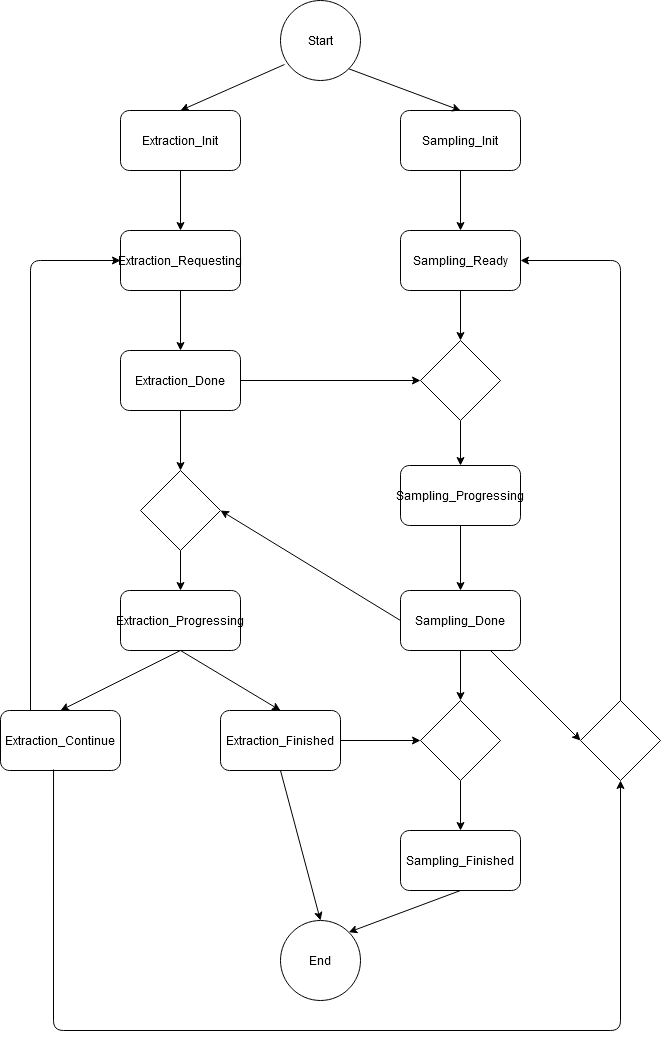

The diagram above was exported from draw.io. Its source (the exported page's mxGraphModel, read from the mxfile embedded in the PNG):
<mxGraphModel dx="2062" dy="1151" grid="1" gridSize="10" guides="1" tooltips="1" connect="1" arrows="1" fold="1" page="1" pageScale="1" pageWidth="827" pageHeight="1169" math="0" shadow="0">
  <root>
    <mxCell id="WIyWlLk6GJQsqaUBKTNV-0" />
    <mxCell id="WIyWlLk6GJQsqaUBKTNV-1" parent="WIyWlLk6GJQsqaUBKTNV-0" />
    <mxCell id="J938HHfkMp9TlwQG74-Q-0" value="&lt;div&gt;Extraction_Init&lt;/div&gt;" style="rounded=1;whiteSpace=wrap;html=1;" vertex="1" parent="WIyWlLk6GJQsqaUBKTNV-1">
      <mxGeometry x="200" y="200" width="120" height="60" as="geometry" />
    </mxCell>
    <mxCell id="J938HHfkMp9TlwQG74-Q-1" value="Start" style="ellipse;whiteSpace=wrap;html=1;aspect=fixed;" vertex="1" parent="WIyWlLk6GJQsqaUBKTNV-1">
      <mxGeometry x="360" y="90" width="80" height="80" as="geometry" />
    </mxCell>
    <mxCell id="J938HHfkMp9TlwQG74-Q-2" value="&lt;div&gt;Sampling_Init&lt;/div&gt;" style="rounded=1;whiteSpace=wrap;html=1;" vertex="1" parent="WIyWlLk6GJQsqaUBKTNV-1">
      <mxGeometry x="480" y="200" width="120" height="60" as="geometry" />
    </mxCell>
    <mxCell id="J938HHfkMp9TlwQG74-Q-4" value="" style="endArrow=classic;html=1;exitX=1;exitY=1;exitDx=0;exitDy=0;entryX=0.5;entryY=0;entryDx=0;entryDy=0;" edge="1" parent="WIyWlLk6GJQsqaUBKTNV-1" source="J938HHfkMp9TlwQG74-Q-1" target="J938HHfkMp9TlwQG74-Q-2">
      <mxGeometry width="50" height="50" relative="1" as="geometry">
        <mxPoint x="390" y="610" as="sourcePoint" />
        <mxPoint x="440" y="560" as="targetPoint" />
      </mxGeometry>
    </mxCell>
    <mxCell id="J938HHfkMp9TlwQG74-Q-5" value="" style="endArrow=classic;html=1;entryX=0.5;entryY=0;entryDx=0;entryDy=0;exitX=0.05;exitY=0.8;exitDx=0;exitDy=0;exitPerimeter=0;" edge="1" parent="WIyWlLk6GJQsqaUBKTNV-1" source="J938HHfkMp9TlwQG74-Q-1" target="J938HHfkMp9TlwQG74-Q-0">
      <mxGeometry width="50" height="50" relative="1" as="geometry">
        <mxPoint x="280" y="210" as="sourcePoint" />
        <mxPoint x="330" y="160" as="targetPoint" />
      </mxGeometry>
    </mxCell>
    <mxCell id="J938HHfkMp9TlwQG74-Q-6" value="Extraction_Done" style="rounded=1;whiteSpace=wrap;html=1;" vertex="1" parent="WIyWlLk6GJQsqaUBKTNV-1">
      <mxGeometry x="200" y="440" width="120" height="60" as="geometry" />
    </mxCell>
    <mxCell id="J938HHfkMp9TlwQG74-Q-7" value="&lt;div&gt;Sampling_Ready&lt;/div&gt;" style="rounded=1;whiteSpace=wrap;html=1;" vertex="1" parent="WIyWlLk6GJQsqaUBKTNV-1">
      <mxGeometry x="480" y="320" width="120" height="60" as="geometry" />
    </mxCell>
    <mxCell id="J938HHfkMp9TlwQG74-Q-8" value="&lt;div&gt;Sampling_Progressing&lt;/div&gt;" style="rounded=1;whiteSpace=wrap;html=1;" vertex="1" parent="WIyWlLk6GJQsqaUBKTNV-1">
      <mxGeometry x="480" y="555" width="120" height="60" as="geometry" />
    </mxCell>
    <mxCell id="J938HHfkMp9TlwQG74-Q-9" value="Extraction_Requesting" style="rounded=1;whiteSpace=wrap;html=1;" vertex="1" parent="WIyWlLk6GJQsqaUBKTNV-1">
      <mxGeometry x="200" y="320" width="120" height="60" as="geometry" />
    </mxCell>
    <mxCell id="J938HHfkMp9TlwQG74-Q-10" value="" style="endArrow=classic;html=1;exitX=0.5;exitY=1;exitDx=0;exitDy=0;entryX=0.5;entryY=0;entryDx=0;entryDy=0;" edge="1" parent="WIyWlLk6GJQsqaUBKTNV-1" source="J938HHfkMp9TlwQG74-Q-0" target="J938HHfkMp9TlwQG74-Q-9">
      <mxGeometry width="50" height="50" relative="1" as="geometry">
        <mxPoint x="390" y="610" as="sourcePoint" />
        <mxPoint x="440" y="560" as="targetPoint" />
      </mxGeometry>
    </mxCell>
    <mxCell id="J938HHfkMp9TlwQG74-Q-11" value="" style="endArrow=classic;html=1;exitX=0.5;exitY=1;exitDx=0;exitDy=0;entryX=0.5;entryY=0;entryDx=0;entryDy=0;" edge="1" parent="WIyWlLk6GJQsqaUBKTNV-1" source="J938HHfkMp9TlwQG74-Q-9" target="J938HHfkMp9TlwQG74-Q-6">
      <mxGeometry width="50" height="50" relative="1" as="geometry">
        <mxPoint x="150" y="440" as="sourcePoint" />
        <mxPoint x="200" y="390" as="targetPoint" />
      </mxGeometry>
    </mxCell>
    <mxCell id="J938HHfkMp9TlwQG74-Q-12" value="" style="endArrow=classic;html=1;exitX=0.5;exitY=1;exitDx=0;exitDy=0;entryX=0.5;entryY=0;entryDx=0;entryDy=0;" edge="1" parent="WIyWlLk6GJQsqaUBKTNV-1" source="J938HHfkMp9TlwQG74-Q-2" target="J938HHfkMp9TlwQG74-Q-7">
      <mxGeometry width="50" height="50" relative="1" as="geometry">
        <mxPoint x="410" y="580" as="sourcePoint" />
        <mxPoint x="460" y="530" as="targetPoint" />
      </mxGeometry>
    </mxCell>
    <mxCell id="J938HHfkMp9TlwQG74-Q-14" value="" style="endArrow=classic;html=1;exitX=1;exitY=0.5;exitDx=0;exitDy=0;entryX=0;entryY=0.5;entryDx=0;entryDy=0;" edge="1" parent="WIyWlLk6GJQsqaUBKTNV-1" source="J938HHfkMp9TlwQG74-Q-6" target="J938HHfkMp9TlwQG74-Q-15">
      <mxGeometry width="50" height="50" relative="1" as="geometry">
        <mxPoint x="400" y="580" as="sourcePoint" />
        <mxPoint x="430" y="530" as="targetPoint" />
      </mxGeometry>
    </mxCell>
    <mxCell id="J938HHfkMp9TlwQG74-Q-15" value="" style="rhombus;whiteSpace=wrap;html=1;" vertex="1" parent="WIyWlLk6GJQsqaUBKTNV-1">
      <mxGeometry x="500" y="430" width="80" height="80" as="geometry" />
    </mxCell>
    <mxCell id="J938HHfkMp9TlwQG74-Q-16" value="" style="endArrow=classic;html=1;exitX=0.5;exitY=1;exitDx=0;exitDy=0;" edge="1" parent="WIyWlLk6GJQsqaUBKTNV-1" source="J938HHfkMp9TlwQG74-Q-7" target="J938HHfkMp9TlwQG74-Q-15">
      <mxGeometry width="50" height="50" relative="1" as="geometry">
        <mxPoint x="420" y="600" as="sourcePoint" />
        <mxPoint x="470" y="550" as="targetPoint" />
      </mxGeometry>
    </mxCell>
    <mxCell id="J938HHfkMp9TlwQG74-Q-17" value="" style="endArrow=classic;html=1;exitX=0.5;exitY=1;exitDx=0;exitDy=0;entryX=0.5;entryY=0;entryDx=0;entryDy=0;" edge="1" parent="WIyWlLk6GJQsqaUBKTNV-1" source="J938HHfkMp9TlwQG74-Q-15" target="J938HHfkMp9TlwQG74-Q-8">
      <mxGeometry width="50" height="50" relative="1" as="geometry">
        <mxPoint x="350" y="640" as="sourcePoint" />
        <mxPoint x="400" y="590" as="targetPoint" />
      </mxGeometry>
    </mxCell>
    <mxCell id="J938HHfkMp9TlwQG74-Q-18" value="Sampling_Done" style="rounded=1;whiteSpace=wrap;html=1;" vertex="1" parent="WIyWlLk6GJQsqaUBKTNV-1">
      <mxGeometry x="480" y="680" width="120" height="60" as="geometry" />
    </mxCell>
    <mxCell id="J938HHfkMp9TlwQG74-Q-19" value="" style="endArrow=classic;html=1;exitX=0.5;exitY=1;exitDx=0;exitDy=0;entryX=0.5;entryY=0;entryDx=0;entryDy=0;" edge="1" parent="WIyWlLk6GJQsqaUBKTNV-1" source="J938HHfkMp9TlwQG74-Q-8" target="J938HHfkMp9TlwQG74-Q-18">
      <mxGeometry width="50" height="50" relative="1" as="geometry">
        <mxPoint x="340" y="730" as="sourcePoint" />
        <mxPoint x="390" y="680" as="targetPoint" />
      </mxGeometry>
    </mxCell>
    <mxCell id="J938HHfkMp9TlwQG74-Q-20" value="" style="rhombus;whiteSpace=wrap;html=1;" vertex="1" parent="WIyWlLk6GJQsqaUBKTNV-1">
      <mxGeometry x="220" y="560" width="80" height="80" as="geometry" />
    </mxCell>
    <mxCell id="J938HHfkMp9TlwQG74-Q-21" value="" style="endArrow=classic;html=1;exitX=0.5;exitY=1;exitDx=0;exitDy=0;entryX=0.5;entryY=0;entryDx=0;entryDy=0;" edge="1" parent="WIyWlLk6GJQsqaUBKTNV-1" source="J938HHfkMp9TlwQG74-Q-6" target="J938HHfkMp9TlwQG74-Q-20">
      <mxGeometry width="50" height="50" relative="1" as="geometry">
        <mxPoint x="100" y="660" as="sourcePoint" />
        <mxPoint x="150" y="610" as="targetPoint" />
      </mxGeometry>
    </mxCell>
    <mxCell id="J938HHfkMp9TlwQG74-Q-22" value="" style="endArrow=classic;html=1;exitX=0;exitY=0.5;exitDx=0;exitDy=0;entryX=1;entryY=0.5;entryDx=0;entryDy=0;" edge="1" parent="WIyWlLk6GJQsqaUBKTNV-1" source="J938HHfkMp9TlwQG74-Q-18" target="J938HHfkMp9TlwQG74-Q-20">
      <mxGeometry width="50" height="50" relative="1" as="geometry">
        <mxPoint x="340" y="750" as="sourcePoint" />
        <mxPoint x="390" y="700" as="targetPoint" />
      </mxGeometry>
    </mxCell>
    <mxCell id="J938HHfkMp9TlwQG74-Q-23" value="&lt;div&gt;Extraction_Progressing&lt;/div&gt;" style="rounded=1;whiteSpace=wrap;html=1;" vertex="1" parent="WIyWlLk6GJQsqaUBKTNV-1">
      <mxGeometry x="200" y="680" width="120" height="60" as="geometry" />
    </mxCell>
    <mxCell id="J938HHfkMp9TlwQG74-Q-24" value="" style="endArrow=classic;html=1;exitX=0.5;exitY=1;exitDx=0;exitDy=0;entryX=0.5;entryY=0;entryDx=0;entryDy=0;" edge="1" parent="WIyWlLk6GJQsqaUBKTNV-1" source="J938HHfkMp9TlwQG74-Q-20" target="J938HHfkMp9TlwQG74-Q-23">
      <mxGeometry width="50" height="50" relative="1" as="geometry">
        <mxPoint x="70" y="730" as="sourcePoint" />
        <mxPoint x="120" y="680" as="targetPoint" />
      </mxGeometry>
    </mxCell>
    <mxCell id="J938HHfkMp9TlwQG74-Q-25" value="Extraction_Finished" style="rounded=1;whiteSpace=wrap;html=1;" vertex="1" parent="WIyWlLk6GJQsqaUBKTNV-1">
      <mxGeometry x="300" y="800" width="120" height="60" as="geometry" />
    </mxCell>
    <mxCell id="J938HHfkMp9TlwQG74-Q-26" value="Extraction_Continue" style="rounded=1;whiteSpace=wrap;html=1;" vertex="1" parent="WIyWlLk6GJQsqaUBKTNV-1">
      <mxGeometry x="80" y="800" width="120" height="60" as="geometry" />
    </mxCell>
    <mxCell id="J938HHfkMp9TlwQG74-Q-27" value="" style="endArrow=classic;html=1;exitX=0.5;exitY=1;exitDx=0;exitDy=0;entryX=0.5;entryY=0;entryDx=0;entryDy=0;" edge="1" parent="WIyWlLk6GJQsqaUBKTNV-1" source="J938HHfkMp9TlwQG74-Q-23" target="J938HHfkMp9TlwQG74-Q-26">
      <mxGeometry width="50" height="50" relative="1" as="geometry">
        <mxPoint x="240" y="940" as="sourcePoint" />
        <mxPoint x="290" y="890" as="targetPoint" />
      </mxGeometry>
    </mxCell>
    <mxCell id="J938HHfkMp9TlwQG74-Q-28" value="" style="endArrow=classic;html=1;exitX=0.5;exitY=1;exitDx=0;exitDy=0;entryX=0.5;entryY=0;entryDx=0;entryDy=0;" edge="1" parent="WIyWlLk6GJQsqaUBKTNV-1" source="J938HHfkMp9TlwQG74-Q-23" target="J938HHfkMp9TlwQG74-Q-25">
      <mxGeometry width="50" height="50" relative="1" as="geometry">
        <mxPoint x="250" y="960" as="sourcePoint" />
        <mxPoint x="300" y="910" as="targetPoint" />
      </mxGeometry>
    </mxCell>
    <mxCell id="J938HHfkMp9TlwQG74-Q-29" value="" style="rhombus;whiteSpace=wrap;html=1;" vertex="1" parent="WIyWlLk6GJQsqaUBKTNV-1">
      <mxGeometry x="500" y="790" width="80" height="80" as="geometry" />
    </mxCell>
    <mxCell id="J938HHfkMp9TlwQG74-Q-30" value="" style="endArrow=classic;html=1;exitX=1;exitY=0.5;exitDx=0;exitDy=0;entryX=0;entryY=0.5;entryDx=0;entryDy=0;" edge="1" parent="WIyWlLk6GJQsqaUBKTNV-1" source="J938HHfkMp9TlwQG74-Q-25" target="J938HHfkMp9TlwQG74-Q-29">
      <mxGeometry width="50" height="50" relative="1" as="geometry">
        <mxPoint x="440" y="950" as="sourcePoint" />
        <mxPoint x="490" y="840" as="targetPoint" />
      </mxGeometry>
    </mxCell>
    <mxCell id="J938HHfkMp9TlwQG74-Q-31" value="" style="endArrow=classic;html=1;exitX=0.5;exitY=1;exitDx=0;exitDy=0;" edge="1" parent="WIyWlLk6GJQsqaUBKTNV-1" source="J938HHfkMp9TlwQG74-Q-18" target="J938HHfkMp9TlwQG74-Q-29">
      <mxGeometry width="50" height="50" relative="1" as="geometry">
        <mxPoint x="400" y="960" as="sourcePoint" />
        <mxPoint x="450" y="910" as="targetPoint" />
      </mxGeometry>
    </mxCell>
    <mxCell id="J938HHfkMp9TlwQG74-Q-32" value="Sampling_Finished" style="rounded=1;whiteSpace=wrap;html=1;" vertex="1" parent="WIyWlLk6GJQsqaUBKTNV-1">
      <mxGeometry x="480" y="920" width="120" height="60" as="geometry" />
    </mxCell>
    <mxCell id="J938HHfkMp9TlwQG74-Q-33" value="" style="endArrow=classic;html=1;entryX=0.5;entryY=0;entryDx=0;entryDy=0;exitX=0.5;exitY=1;exitDx=0;exitDy=0;" edge="1" parent="WIyWlLk6GJQsqaUBKTNV-1" source="J938HHfkMp9TlwQG74-Q-29" target="J938HHfkMp9TlwQG74-Q-32">
      <mxGeometry width="50" height="50" relative="1" as="geometry">
        <mxPoint x="390" y="610" as="sourcePoint" />
        <mxPoint x="440" y="560" as="targetPoint" />
      </mxGeometry>
    </mxCell>
    <mxCell id="J938HHfkMp9TlwQG74-Q-34" value="&lt;div&gt;End&lt;/div&gt;" style="ellipse;whiteSpace=wrap;html=1;aspect=fixed;" vertex="1" parent="WIyWlLk6GJQsqaUBKTNV-1">
      <mxGeometry x="360" y="1010" width="80" height="80" as="geometry" />
    </mxCell>
    <mxCell id="J938HHfkMp9TlwQG74-Q-35" value="" style="endArrow=classic;html=1;exitX=0.5;exitY=1;exitDx=0;exitDy=0;entryX=1;entryY=0;entryDx=0;entryDy=0;" edge="1" parent="WIyWlLk6GJQsqaUBKTNV-1" source="J938HHfkMp9TlwQG74-Q-32" target="J938HHfkMp9TlwQG74-Q-34">
      <mxGeometry width="50" height="50" relative="1" as="geometry">
        <mxPoint x="390" y="610" as="sourcePoint" />
        <mxPoint x="440" y="560" as="targetPoint" />
      </mxGeometry>
    </mxCell>
    <mxCell id="J938HHfkMp9TlwQG74-Q-36" value="" style="endArrow=classic;html=1;exitX=0.5;exitY=1;exitDx=0;exitDy=0;entryX=0.5;entryY=0;entryDx=0;entryDy=0;" edge="1" parent="WIyWlLk6GJQsqaUBKTNV-1" source="J938HHfkMp9TlwQG74-Q-25" target="J938HHfkMp9TlwQG74-Q-34">
      <mxGeometry width="50" height="50" relative="1" as="geometry">
        <mxPoint x="350" y="970" as="sourcePoint" />
        <mxPoint x="400" y="920" as="targetPoint" />
      </mxGeometry>
    </mxCell>
    <mxCell id="J938HHfkMp9TlwQG74-Q-37" value="" style="endArrow=classic;html=1;exitX=0.25;exitY=0;exitDx=0;exitDy=0;entryX=0;entryY=0.5;entryDx=0;entryDy=0;" edge="1" parent="WIyWlLk6GJQsqaUBKTNV-1" source="J938HHfkMp9TlwQG74-Q-26" target="J938HHfkMp9TlwQG74-Q-9">
      <mxGeometry width="50" height="50" relative="1" as="geometry">
        <mxPoint x="140" y="790" as="sourcePoint" />
        <mxPoint x="140" y="660" as="targetPoint" />
        <Array as="points">
          <mxPoint x="110" y="350" />
        </Array>
      </mxGeometry>
    </mxCell>
    <mxCell id="J938HHfkMp9TlwQG74-Q-38" value="" style="rhombus;whiteSpace=wrap;html=1;" vertex="1" parent="WIyWlLk6GJQsqaUBKTNV-1">
      <mxGeometry x="660" y="790" width="80" height="80" as="geometry" />
    </mxCell>
    <mxCell id="J938HHfkMp9TlwQG74-Q-39" value="" style="endArrow=classic;html=1;exitX=0.442;exitY=0.983;exitDx=0;exitDy=0;exitPerimeter=0;entryX=0.5;entryY=1;entryDx=0;entryDy=0;" edge="1" parent="WIyWlLk6GJQsqaUBKTNV-1" source="J938HHfkMp9TlwQG74-Q-26" target="J938HHfkMp9TlwQG74-Q-38">
      <mxGeometry width="50" height="50" relative="1" as="geometry">
        <mxPoint x="190" y="980" as="sourcePoint" />
        <mxPoint x="240" y="930" as="targetPoint" />
        <Array as="points">
          <mxPoint x="133" y="1120" />
          <mxPoint x="700" y="1120" />
        </Array>
      </mxGeometry>
    </mxCell>
    <mxCell id="J938HHfkMp9TlwQG74-Q-40" value="" style="endArrow=classic;html=1;exitX=0.75;exitY=1;exitDx=0;exitDy=0;entryX=0;entryY=0.5;entryDx=0;entryDy=0;" edge="1" parent="WIyWlLk6GJQsqaUBKTNV-1" source="J938HHfkMp9TlwQG74-Q-18" target="J938HHfkMp9TlwQG74-Q-38">
      <mxGeometry width="50" height="50" relative="1" as="geometry">
        <mxPoint x="390" y="620" as="sourcePoint" />
        <mxPoint x="440" y="570" as="targetPoint" />
      </mxGeometry>
    </mxCell>
    <mxCell id="J938HHfkMp9TlwQG74-Q-41" value="" style="endArrow=classic;html=1;exitX=0.5;exitY=0;exitDx=0;exitDy=0;entryX=1;entryY=0.5;entryDx=0;entryDy=0;" edge="1" parent="WIyWlLk6GJQsqaUBKTNV-1" source="J938HHfkMp9TlwQG74-Q-38" target="J938HHfkMp9TlwQG74-Q-7">
      <mxGeometry width="50" height="50" relative="1" as="geometry">
        <mxPoint x="540" y="680" as="sourcePoint" />
        <mxPoint x="590" y="630" as="targetPoint" />
        <Array as="points">
          <mxPoint x="700" y="350" />
        </Array>
      </mxGeometry>
    </mxCell>
  </root>
</mxGraphModel>